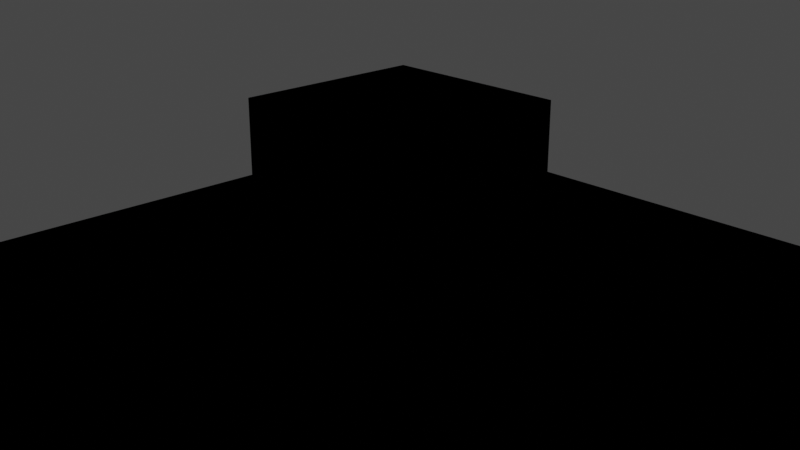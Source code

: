 # Source: 07_-_cycles_rgb_curves_shader.blend  (saved by Blender 2.82.7; exported with 4.5.12 LTS)
import bpy
from mathutils import Matrix  # noqa: F401  (used for matrix-valued properties, if any)

bpy.ops.wm.read_factory_settings(use_empty=True)
scene = bpy.context.scene
scene.name = 'Scene'

# ---- collections
col_collection = bpy.data.collections.new('Collection'); scene.collection.children.link(col_collection)

# ---- materials (node trees are filled in below, after node groups)
mat_material = bpy.data.materials.new('Material')
mat_material.alpha_threshold = 0.0
mat_material.line_color = (0.0, 0.0, 0.0, 1.0)
mat_material_001 = bpy.data.materials.new('Material.001')

# ---- material node trees
mat_material.use_nodes = True; mat_material.node_tree.nodes.clear()
_N = mat_material.node_tree.nodes; _L = mat_material.node_tree.links
n0 = _N.new('ShaderNodeOutputMaterial'); n0.name = 'Material Output'; n0.location = (348, 316)
n1 = _N.new('NodeUndefined'); n1.name = 'asClosure2Surface'; n1.location = (260, 142)
n2 = _N.new('NodeUndefined'); n2.name = 'asDisneyMaterial'; n2.location = (-150, 338)
n3 = _N.new('ShaderNodeRGBCurve'); n3.name = 'RGB Curves'; n3.location = (-547, 285)
_c = n3.mapping.curves[0]
while len(_c.points) > 2: _c.points.remove(_c.points[-1])
_c.points[0].location = (0.0, 0.0); _c.points[0].handle_type = 'AUTO'
_c.points[1].location = (0.30797, 0.715); _c.points[1].handle_type = 'AUTO'
_p = _c.points.new(1.0, 1.0); _p.handle_type = 'AUTO'
n3.mapping.update()
n3.inputs[1].default_value = (0.08696, 0.4359, 0.1237, 1.0)
_L.new(n2.outputs[0], n1.inputs[0])
_L.new(n3.outputs[0], n2.inputs[0])
n0.is_active_output = True
mat_material_001.use_nodes = True; mat_material_001.node_tree.nodes.clear()
_N = mat_material_001.node_tree.nodes; _L = mat_material_001.node_tree.links
n0 = _N.new('NodeUndefined'); n0.name = 'asClosure2Surface'; n0.location = (312, 249)
n1 = _N.new('NodeUndefined'); n1.name = 'asDisneyMaterial'; n1.location = (-52, 348)
_L.new(n1.outputs[0], n0.inputs[0])

# ---- world
world_world = bpy.data.worlds.new('World'); scene.world = world_world
world_world.use_nodes = True; world_world.node_tree.nodes.clear()
_N = world_world.node_tree.nodes; _L = world_world.node_tree.links
n0 = _N.new('ShaderNodeOutputWorld'); n0.name = 'World Output'; n0.location = (300, 300)
n1 = _N.new('ShaderNodeBackground'); n1.name = 'Background'; n1.location = (10, 300)
n1.inputs[0].default_value = (0.05088, 0.05088, 0.05088, 1.0)
_L.new(n1.outputs[0], n0.inputs[0])
n0.is_active_output = True
world_world.color = (0.05088, 0.05088, 0.05088)
world_world.use_sun_shadow = False
world_world.sun_shadow_jitter_overblur = 0.0

# ---- cameras
cam_camera = bpy.data.cameras.new('Camera')
cam_camera.clip_end = 100.0
cam_camera.ortho_scale = 7.314

# ---- lights
light_light = bpy.data.lights.new('Light', 'POINT')
light_light.transmission_factor = 0.0
light_light.energy = 1000.0
light_light.shadow_soft_size = 0.1
light_light.shadow_maximum_resolution = 0.006
light_light.use_absolute_resolution = True

# ---- meshes
me_cube = bpy.data.meshes.new('Cube')
me_cube.from_pydata([(1.0, 1.0, 1.0), (1.0, 1.0, -1.0), (1.0, -1.0, 1.0), (1.0, -1.0, -1.0), (-1.0, 1.0, 1.0), (-1.0, 1.0, -1.0), (-1.0, -1.0, 1.0), (-1.0, -1.0, -1.0)], [], [(0, 4, 6, 2), (3, 2, 6, 7), (7, 6, 4, 5), (5, 1, 3, 7), (1, 0, 2, 3), (5, 4, 0, 1)])
_uv = me_cube.uv_layers.new(name='UVMap')
_uv.uv.foreach_set('vector', [0.625, 0.5, 0.875, 0.5, 0.875, 0.75, 0.625, 0.75, 0.375, 0.75, 0.625, 0.75, 0.625, 1.0, 0.375, 1.0, 0.375, 0.0, 0.625, 0.0, 0.625, 0.25, 0.375, 0.25, 0.125, 0.5, 0.375, 0.5, 0.375, 0.75, 0.125, 0.75, 0.375, 0.5, 0.625, 0.5, 0.625, 0.75, 0.375, 0.75, 0.375, 0.25, 0.625, 0.25, 0.625, 0.5, 0.375, 0.5])
me_cube.materials.append(mat_material)
me_cube.use_remesh_preserve_volume = False
me_cube.use_remesh_preserve_attributes = False
me_cube.use_mirror_vertex_groups = False
me_cube.update()
me_plane = bpy.data.meshes.new('Plane')
me_plane.from_pydata([(-1.0, -1.0, 0.0), (1.0, -1.0, 0.0), (-1.0, 1.0, 0.0), (1.0, 1.0, 0.0)], [], [(0, 1, 3, 2)])
_uv = me_plane.uv_layers.new(name='UVMap')
_uv.uv.foreach_set('vector', [0.0, 0.0, 1.0, 0.0, 1.0, 1.0, 0.0, 1.0])
me_plane.materials.append(mat_material_001)
me_plane.use_remesh_fix_poles = True
me_plane.use_remesh_preserve_attributes = False
me_plane.use_mirror_vertex_groups = False
me_plane.update()

# ---- objects
ob_cube = bpy.data.objects.new('Cube', me_cube)
ob_light = bpy.data.objects.new('Light', light_light)
ob_camera = bpy.data.objects.new('Camera', cam_camera)
ob_plane = bpy.data.objects.new('Plane', me_plane)

# ---- transforms, parenting, visibility, modifiers, constraints
ob_cube.location = (0.0, 0.0, 1.337)
ob_cube.lock_rotations_4d = False
ob_cube.empty_display_type = 'ARROWS'
ob_cube.lineart.crease_threshold = 0.0
ob_light.location = (4.076, 1.005, 5.904)
ob_light.rotation_euler = (0.6503, 0.05522, 1.866)
ob_light.lock_rotations_4d = False
ob_light.empty_display_type = 'ARROWS'
ob_light.color = (0.0, 0.0, 0.0, 0.0)
ob_light.lineart.crease_threshold = 0.0
ob_camera.location = (7.359, -6.926, 4.958)
ob_camera.rotation_euler = (1.204, -2.018e-06, 0.8149)
ob_camera.lock_rotations_4d = False
ob_camera.empty_display_type = 'ARROWS'
ob_camera.color = (0.0, 0.0, 0.0, 0.0)
ob_camera.display_type = 'WIRE'
ob_camera.lineart.crease_threshold = 0.0
ob_plane.location = (0.0, 0.0, 0.0)
ob_plane.scale = (4.902, 4.902, 4.902)
ob_plane.lineart.crease_threshold = 0.0

# ---- collection membership
col_collection.objects.link(ob_cube)
col_collection.objects.link(ob_light)
col_collection.objects.link(ob_camera)
col_collection.objects.link(ob_plane)

# ---- scene / render settings (as saved in the file)
scene.camera = ob_camera
scene.frame_start = 1; scene.frame_end = 250; scene.frame_set(1)
scene.render.engine = 'BLENDER_EEVEE_NEXT'
scene.render.resolution_percentage = 25
scene.cycles.use_denoising = False
scene.cycles.samples = 128
scene.cycles.sampling_pattern = 'TABULATED_SOBOL'
scene.cycles.use_adaptive_sampling = False
scene.cycles.use_light_tree = False
scene.view_settings.view_transform = 'Filmic'
bpy.context.view_layer.update()
